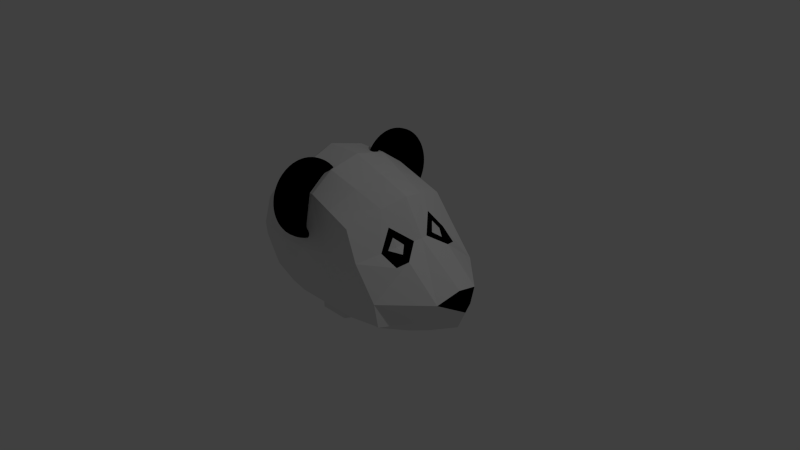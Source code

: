 # Source: Panda.blend  (saved by Blender 2.75.0; exported with 4.5.12 LTS)
import bpy
from mathutils import Matrix  # noqa: F401  (used for matrix-valued properties, if any)

bpy.ops.wm.read_factory_settings(use_empty=True)
scene = bpy.context.scene
scene.name = 'Scene'

# ---- collections
col_collection_1 = bpy.data.collections.new('Collection 1'); scene.collection.children.link(col_collection_1)

# ---- materials (node trees are filled in below, after node groups)
mat_material_001 = bpy.data.materials.new('Material.001')
mat_material_001.alpha_threshold = 0.0
mat_material_001.use_transparent_shadow = False
mat_material_001.diffuse_color = (0.0, 0.0, 0.0, 1.0)
mat_material_001.roughness = 0.5
mat_material = bpy.data.materials.new('Material')
mat_material.alpha_threshold = 0.0
mat_material.use_transparent_shadow = False
mat_material.roughness = 0.5
mat_material.line_color = (0.0, 0.0, 0.0, 1.0)
mat_material_002 = bpy.data.materials.new('Material.002')
mat_material_002.alpha_threshold = 0.0
mat_material_002.use_transparent_shadow = False
mat_material_002.diffuse_color = (0.0, 0.0, 0.0, 1.0)
mat_material_002.roughness = 0.5

# ---- material node trees

# ---- world
world_world = bpy.data.worlds.new('World'); scene.world = world_world
world_world.color = (0.05088, 0.05088, 0.05088)
world_world.use_sun_shadow = False
world_world.sun_shadow_jitter_overblur = 0.0
world_world.cycles.sampling_method = 'MANUAL'
world_world.cycles.sample_map_resolution = 256

# ---- cameras
cam_camera = bpy.data.cameras.new('Camera')
cam_camera.clip_end = 100.0
cam_camera.lens = 35.0
cam_camera.sensor_width = 32.0
cam_camera.sensor_height = 18.0
cam_camera.ortho_scale = 7.314
cam_camera.dof.focus_distance = 0.0
cam_camera.dof.aperture_fstop = 128.0

# ---- lights
light_lamp = bpy.data.lights.new('Lamp', 'POINT')
light_lamp.transmission_factor = 0.0
light_lamp.cutoff_distance = 30.0
light_lamp.energy = 100.0
light_lamp.shadow_buffer_clip_start = 1.001
light_lamp.shadow_soft_size = 0.1
light_lamp.shadow_maximum_resolution = 0.006
light_lamp.use_absolute_resolution = True
light_lamp.cycles.use_multiple_importance_sampling = False

# ---- meshes
me_cylinder = bpy.data.meshes.new('Cylinder')
me_cylinder.from_pydata([(0.0, 1.0, -1.0), (0.0, 1.0, 1.0), (0.3827, 0.9239, -1.0), (0.3827, 0.9239, 1.0), (0.7071, 0.7071, -1.0), (0.7071, 0.7071, 1.0), (0.9239, 0.3827, -1.0), (0.9239, 0.3827, 1.0), (1.0, -4.371e-08, -1.0), (1.0, -4.371e-08, 1.0), (0.9239, -0.3827, -1.0), (0.9239, -0.3827, 1.0), (0.7071, -0.7071, -1.0), (0.7071, -0.7071, 1.0), (0.3827, -0.9239, -1.0), (0.3827, -0.9239, 1.0), (1.51e-07, -1.0, -1.0), (1.51e-07, -1.0, 1.0), (-0.3827, -0.9239, -1.0), (-0.3827, -0.9239, 1.0), (-0.7071, -0.7071, -1.0), (-0.7071, -0.7071, 1.0), (-0.9239, -0.3827, -1.0), (-0.9239, -0.3827, 1.0), (-1.0, 1.192e-08, -1.0), (-1.0, 1.192e-08, 1.0), (-0.9239, 0.3827, -1.0), (-0.9239, 0.3827, 1.0), (-0.7071, 0.7071, -1.0), (-0.7071, 0.7071, 1.0), (-0.3827, 0.9239, -1.0), (-0.3827, 0.9239, 1.0), (0.0, 1.0, -0.3333), (0.0, 1.0, 0.3333), (0.3827, 0.9239, 0.3333), (0.3827, 0.9239, -0.3333), (0.7071, 0.7071, 0.3333), (0.7071, 0.7071, -0.3333), (0.9239, 0.3827, 0.3333), (0.9239, 0.3827, -0.3333), (1.0, -4.371e-08, 0.3333), (1.0, -4.371e-08, -0.3333), (0.9239, -0.3827, 0.3333), (0.9239, -0.3827, -0.3333), (0.7071, -0.7071, 0.3333), (0.7071, -0.7071, -0.3333), (0.3827, -0.9239, 0.3333), (0.3827, -0.9239, -0.3333), (1.51e-07, -1.0, 0.3333), (1.51e-07, -1.0, -0.3333), (-0.3827, -0.9239, 0.3333), (-0.3827, -0.9239, -0.3333), (-0.7071, -0.7071, 0.3333), (-0.7071, -0.7071, -0.3333), (-0.9239, -0.3827, 0.3333), (-0.9239, -0.3827, -0.3333), (-1.0, 1.192e-08, 0.3333), (-1.0, 1.192e-08, -0.3333), (-0.9239, 0.3827, 0.3333), (-0.9239, 0.3827, -0.3333), (-0.7071, 0.7071, 0.3333), (-0.7071, 0.7071, -0.3333), (-0.3827, 0.9239, 0.3333), (-0.3827, 0.9239, -0.3333), (0.3154, 0.7614, 1.0), (6.551e-09, 0.8241, 1.0), (0.5828, 0.5828, 1.0), (0.7614, 0.3154, 1.0), (0.8241, -3.383e-08, 1.0), (0.7614, -0.3154, 1.0), (0.5828, -0.5828, 1.0), (0.3154, -0.7614, 1.0), (1.31e-07, -0.8241, 1.0), (-0.3154, -0.7614, 1.0), (-0.5828, -0.5828, 1.0), (-0.7614, -0.3154, 1.0), (-0.8241, 1.156e-08, 1.0), (-0.7614, 0.3154, 1.0), (-0.5828, 0.5828, 1.0), (-0.3154, 0.7614, 1.0), (0.2998, 0.7247, -0.189), (-0.0004758, 0.7844, -0.189), (0.5544, 0.5546, -0.189), (0.7245, 0.3, -0.189), (0.7842, -0.0002535, -0.189), (0.7245, -0.3005, -0.189), (0.5544, -0.5551, -0.189), (0.2998, -0.7252, -0.189), (-0.0004756, -0.7849, -0.189), (-0.3008, -0.7252, -0.189), (-0.5553, -0.5551, -0.189), (-0.7254, -0.3005, -0.189), (-0.7852, -0.0002534, -0.189), (-0.7254, 0.3, -0.189), (-0.5553, 0.5546, -0.189), (-0.3008, 0.7247, -0.189), (0.2226, 0.5383, -0.189), (-0.0004757, 0.5826, -0.189), (0.4117, 0.4119, -0.189), (0.538, 0.2228, -0.189), (0.5824, -0.0002534, -0.189), (0.538, -0.2233, -0.189), (0.4117, -0.4124, -0.189), (0.2226, -0.5388, -0.189), (-0.0004757, -0.5831, -0.189), (-0.2235, -0.5388, -0.189), (-0.4126, -0.4124, -0.189), (-0.539, -0.2233, -0.189), (-0.5834, -0.0002534, -0.189), (-0.539, 0.2228, -0.189), (-0.4126, 0.4119, -0.189), (-0.2235, 0.5383, -0.189)], [], [(33, 1, 3, 34), (34, 3, 5, 36), (36, 5, 7, 38), (38, 7, 9, 40), (40, 9, 11, 42), (42, 11, 13, 44), (44, 13, 15, 46), (46, 15, 17, 48), (48, 17, 19, 50), (50, 19, 21, 52), (52, 21, 23, 54), (54, 23, 25, 56), (56, 25, 27, 58), (58, 27, 29, 60), (5, 3, 64, 66), (62, 31, 1, 33), (60, 29, 31, 62), (0, 2, 4, 6, 8, 10, 12, 14, 16, 18, 20, 22, 24, 26, 28, 30), (28, 61, 63, 30), (61, 60, 62, 63), (30, 63, 32, 0), (63, 62, 33, 32), (26, 59, 61, 28), (59, 58, 60, 61), (24, 57, 59, 26), (57, 56, 58, 59), (22, 55, 57, 24), (55, 54, 56, 57), (20, 53, 55, 22), (53, 52, 54, 55), (18, 51, 53, 20), (51, 50, 52, 53), (16, 49, 51, 18), (49, 48, 50, 51), (14, 47, 49, 16), (47, 46, 48, 49), (12, 45, 47, 14), (45, 44, 46, 47), (10, 43, 45, 12), (43, 42, 44, 45), (8, 41, 43, 10), (41, 40, 42, 43), (6, 39, 41, 8), (39, 38, 40, 41), (4, 37, 39, 6), (37, 36, 38, 39), (2, 35, 37, 4), (35, 34, 36, 37), (0, 32, 35, 2), (32, 33, 34, 35), (69, 68, 84, 85), (15, 13, 70, 71), (25, 23, 75, 76), (11, 9, 68, 69), (21, 19, 73, 74), (31, 29, 78, 79), (7, 5, 66, 67), (17, 15, 71, 72), (3, 1, 65, 64), (27, 25, 76, 77), (13, 11, 69, 70), (23, 21, 74, 75), (1, 31, 79, 65), (9, 7, 67, 68), (19, 17, 72, 73), (29, 27, 77, 78), (90, 89, 105, 106), (77, 76, 92, 93), (70, 69, 85, 86), (78, 77, 93, 94), (71, 70, 86, 87), (79, 78, 94, 95), (72, 71, 87, 88), (64, 65, 81, 80), (65, 79, 95, 81), (73, 72, 88, 89), (66, 64, 80, 82), (74, 73, 89, 90), (67, 66, 82, 83), (75, 74, 90, 91), (68, 67, 83, 84), (76, 75, 91, 92), (96, 97, 111, 110, 109, 108, 107, 106, 105, 104, 103, 102, 101, 100, 99, 98), (83, 82, 98, 99), (91, 90, 106, 107), (84, 83, 99, 100), (92, 91, 107, 108), (85, 84, 100, 101), (93, 92, 108, 109), (86, 85, 101, 102), (94, 93, 109, 110), (87, 86, 102, 103), (95, 94, 110, 111), (88, 87, 103, 104), (80, 81, 97, 96), (81, 95, 111, 97), (89, 88, 104, 105), (82, 80, 96, 98)])
me_cylinder.polygons.foreach_set('use_smooth', [True] * 98)
me_cylinder.materials.append(mat_material_001)
me_cylinder.use_remesh_preserve_volume = False
me_cylinder.use_remesh_preserve_attributes = False
me_cylinder.use_mirror_vertex_groups = False
me_cylinder.update()
me_cube = bpy.data.meshes.new('Cube')
me_cube.from_pydata([(0.8674, -0.5863, -0.5029), (0.611, -0.754, 0.7618), (1.005, -0.806, -0.3026), (0.7545, -0.8077, 0.4024), (1.023, -6.695e-08, -0.6952), (0.9802, -0.2668, -0.6054), (0.7648, -5.472e-07, 1.017), (0.7036, -0.3243, 0.9235), (0.478, -0.8574, -0.00286), (0.6288, -0.3502, -0.6312), (0.5849, 2.613e-08, -0.7288), (0.3773, -0.8648, 0.3697), (0.4676, -0.8054, -0.3179), (0.3899, -0.7422, 0.8789), (1.36, -2.269e-07, -0.4193), (1.105, -0.369, -0.3724), (0.9461, -4.208e-07, 0.5547), (0.8849, -0.3275, 0.5196), (0.1623, -0.6398, -0.55), (0.1688, -0.7305, 0.996), (0.1666, -0.8047, -0.3333), (0.1649, -0.9219, 0.337), (0.1674, -2.064e-07, 1.316), (0.1674, -0.4219, 1.222), (0.3001, 1.192e-07, -0.7624), (0.201, -0.3598, -0.7304), (0.9736, -0.8202, -0.005719), (0.5391, -0.6633, -0.5265), (1.49, -3.296e-07, -0.002092), (1.337, -0.3185, -0.002092), (0.4355, -0.3731, 1.073), (0.4661, -3.768e-07, 1.167), (0.1658, -0.8946, 0.0), (0.8388, -0.3267, 0.6223), (0.8577, -0.4278, 0.4951), (0.954, -0.3265, 0.4594), (0.9015, -0.235, 0.5291), (0.8404, -0.5165, 0.4796), (1.025, -0.3254, 0.3972), (0.7902, -0.3258, 0.7306), (0.9264, -0.1039, 0.5434), (0.9884, -0.4761, 0.357), (1.44, -2.902e-07, -0.1623), (1.372, -3.452e-07, 0.09328), (-0.1182, -0.6398, -0.55), (-0.1118, -0.7305, 0.996), (-0.114, -0.8047, -0.3333), (-0.1156, -0.9219, 0.337), (-0.1726, -2.064e-07, 1.316), (-0.1132, -0.4219, 1.222), (-0.1505, 1.192e-07, -0.7624), (-0.08436, -0.3598, -0.7304), (-0.1148, -0.8946, 0.0), (-0.3662, -0.6213, -0.4173), (-0.3609, -0.6954, 0.8455), (-0.3627, -0.756, -0.2404), (-0.364, -0.8517, 0.3072), (-0.362, 0.0007606, 1.107), (-0.362, -0.4433, 1.03), (-0.3662, 0.001704, -0.5909), (-0.3662, -0.4528, -0.5047), (-0.3634, -0.8294, 0.03192), (-0.5515, -0.5854, -0.1908), (-0.5483, -0.6311, 0.5885), (-0.5494, -0.6685, -0.08156), (-0.5502, -0.7275, 0.2563), (-0.549, 0.000193, 0.7498), (-0.549, -0.4755, 0.7026), (-0.5515, 0.000441, -0.2978), (-0.5515, -0.4814, -0.2447), (-0.5498, -0.7138, 0.08645), (-0.6131, -0.5146, 0.04522), (-0.612, -0.5307, 0.3208), (-0.6124, -0.544, 0.08383), (-0.6126, -0.5649, 0.2033), (-0.6122, 0.002471, 0.3778), (-0.6122, -0.4757, 0.3611), (-0.6131, -0.002359, 0.00735), (-0.6131, -0.4778, 0.02615), (-0.6125, -0.56, 0.1432), (0.201, -0.3598, -0.9092), (0.3001, 1.192e-07, -0.9412), (-0.08436, -0.3598, -0.9092), (-0.1505, 1.192e-07, -0.9412)], [], [(39, 7, 1, 3, 37), (6, 31, 30, 7), (5, 15, 2, 0), (29, 38, 41, 37, 3, 26), (28, 43, 29), (4, 14, 15, 5), (4, 5, 9, 10), (2, 26, 8, 12), (0, 2, 12, 27), (7, 30, 13, 1), (16, 6, 7, 39, 40), (3, 1, 13, 11), (26, 3, 11, 8), (10, 9, 25, 24), (31, 22, 23, 30), (8, 11, 21, 32), (27, 12, 20, 18), (11, 13, 19, 21), (30, 23, 19, 13), (9, 27, 18, 25), (12, 8, 32, 20), (5, 0, 27, 9), (14, 42, 29, 15), (15, 29, 26, 2), (17, 33, 34), (36, 33, 17), (35, 17, 34), (35, 36, 17), (33, 39, 37, 34), (40, 39, 33, 36), (38, 40, 36, 35), (38, 35, 34, 37, 41), (42, 28, 29), (43, 16, 40, 38, 29), (18, 20, 46, 44), (32, 21, 47, 52), (23, 22, 48, 49), (25, 18, 44, 51), (21, 19, 45, 47), (20, 32, 52, 46), (50, 24, 81, 83), (19, 23, 49, 45), (52, 47, 56, 61), (45, 49, 58, 54), (44, 46, 55, 53), (49, 48, 57, 58), (51, 44, 53, 60), (47, 45, 54, 56), (46, 52, 61, 55), (50, 51, 60, 59), (58, 57, 66, 67), (60, 53, 62, 69), (56, 54, 63, 65), (55, 61, 70, 64), (59, 60, 69, 68), (61, 56, 65, 70), (54, 58, 67, 63), (53, 55, 64, 62), (69, 62, 71, 78), (65, 63, 72, 74), (64, 70, 79, 73), (68, 69, 78, 77), (70, 65, 74, 79), (63, 67, 76, 72), (62, 64, 73, 71), (67, 66, 75, 76), (78, 71, 73, 79, 74, 72, 76, 75, 77), (81, 80, 82, 83), (25, 51, 82, 80), (24, 25, 80, 81), (51, 50, 83, 82)])
me_cube.polygons.foreach_set('material_index', [0, 0, 0, 0, 1, 0, 0, 0, 0, 0, 0, 0, 0, 0, 0, 0, 0, 0, 0, 0, 0, 0, 0, 0, 0, 0, 0, 0, 1, 1, 1, 1, 1, 0, 0, 0, 0, 0, 0, 0, 0, 0, 0, 0, 0, 0, 0, 0, 0, 0, 0, 0, 0, 0, 0, 0, 0, 0, 0, 0, 0, 0, 0, 0, 0, 0, 0, 0, 0, 0, 0])
me_cube.materials.append(mat_material)
me_cube.materials.append(mat_material_001)
me_cube.use_remesh_preserve_volume = False
me_cube.use_remesh_preserve_attributes = False
me_cube.use_mirror_vertex_groups = False
me_cube.update()
me_cylinder_001 = bpy.data.meshes.new('Cylinder.001')
me_cylinder_001.from_pydata([(0.0, 1.0, -1.0), (0.0, 1.0, 1.0), (0.3827, 0.9239, -1.0), (0.3827, 0.9239, 1.0), (0.7071, 0.7071, -1.0), (0.7071, 0.7071, 1.0), (0.9239, 0.3827, -1.0), (0.9239, 0.3827, 1.0), (1.0, -4.371e-08, -1.0), (1.0, -4.371e-08, 1.0), (0.9239, -0.3827, -1.0), (0.9239, -0.3827, 1.0), (0.7071, -0.7071, -1.0), (0.7071, -0.7071, 1.0), (0.3827, -0.9239, -1.0), (0.3827, -0.9239, 1.0), (1.51e-07, -1.0, -1.0), (1.51e-07, -1.0, 1.0), (-0.3827, -0.9239, -1.0), (-0.3827, -0.9239, 1.0), (-0.7071, -0.7071, -1.0), (-0.7071, -0.7071, 1.0), (-0.9239, -0.3827, -1.0), (-0.9239, -0.3827, 1.0), (-1.0, 1.192e-08, -1.0), (-1.0, 1.192e-08, 1.0), (-0.9239, 0.3827, -1.0), (-0.9239, 0.3827, 1.0), (-0.7071, 0.7071, -1.0), (-0.7071, 0.7071, 1.0), (-0.3827, 0.9239, -1.0), (-0.3827, 0.9239, 1.0), (0.0, 1.0, -0.3333), (0.0, 1.0, 0.3333), (0.3827, 0.9239, 0.3333), (0.3827, 0.9239, -0.3333), (0.7071, 0.7071, 0.3333), (0.7071, 0.7071, -0.3333), (0.9239, 0.3827, 0.3333), (0.9239, 0.3827, -0.3333), (1.0, -4.371e-08, 0.3333), (1.0, -4.371e-08, -0.3333), (0.9239, -0.3827, 0.3333), (0.9239, -0.3827, -0.3333), (0.7071, -0.7071, 0.3333), (0.7071, -0.7071, -0.3333), (0.3827, -0.9239, 0.3333), (0.3827, -0.9239, -0.3333), (1.51e-07, -1.0, 0.3333), (1.51e-07, -1.0, -0.3333), (-0.3827, -0.9239, 0.3333), (-0.3827, -0.9239, -0.3333), (-0.7071, -0.7071, 0.3333), (-0.7071, -0.7071, -0.3333), (-0.9239, -0.3827, 0.3333), (-0.9239, -0.3827, -0.3333), (-1.0, 1.192e-08, 0.3333), (-1.0, 1.192e-08, -0.3333), (-0.9239, 0.3827, 0.3333), (-0.9239, 0.3827, -0.3333), (-0.7071, 0.7071, 0.3333), (-0.7071, 0.7071, -0.3333), (-0.3827, 0.9239, 0.3333), (-0.3827, 0.9239, -0.3333), (0.3154, 0.7614, 1.0), (6.551e-09, 0.8241, 1.0), (0.5828, 0.5828, 1.0), (0.7614, 0.3154, 1.0), (0.8241, -3.383e-08, 1.0), (0.7614, -0.3154, 1.0), (0.5828, -0.5828, 1.0), (0.3154, -0.7614, 1.0), (1.31e-07, -0.8241, 1.0), (-0.3154, -0.7614, 1.0), (-0.5828, -0.5828, 1.0), (-0.7614, -0.3154, 1.0), (-0.8241, 1.156e-08, 1.0), (-0.7614, 0.3154, 1.0), (-0.5828, 0.5828, 1.0), (-0.3154, 0.7614, 1.0), (0.2998, 0.7247, -0.189), (-0.0004758, 0.7844, -0.189), (0.5544, 0.5546, -0.189), (0.7245, 0.3, -0.189), (0.7842, -0.0002535, -0.189), (0.7245, -0.3005, -0.189), (0.5544, -0.5551, -0.189), (0.2998, -0.7252, -0.189), (-0.0004756, -0.7849, -0.189), (-0.3008, -0.7252, -0.189), (-0.5553, -0.5551, -0.189), (-0.7254, -0.3005, -0.189), (-0.7852, -0.0002534, -0.189), (-0.7254, 0.3, -0.189), (-0.5553, 0.5546, -0.189), (-0.3008, 0.7247, -0.189), (0.2226, 0.5383, -0.189), (-0.0004757, 0.5826, -0.189), (0.4117, 0.4119, -0.189), (0.538, 0.2228, -0.189), (0.5824, -0.0002534, -0.189), (0.538, -0.2233, -0.189), (0.4117, -0.4124, -0.189), (0.2226, -0.5388, -0.189), (-0.0004757, -0.5831, -0.189), (-0.2235, -0.5388, -0.189), (-0.4126, -0.4124, -0.189), (-0.539, -0.2233, -0.189), (-0.5834, -0.0002534, -0.189), (-0.539, 0.2228, -0.189), (-0.4126, 0.4119, -0.189), (-0.2235, 0.5383, -0.189)], [], [(33, 1, 3, 34), (34, 3, 5, 36), (36, 5, 7, 38), (38, 7, 9, 40), (40, 9, 11, 42), (42, 11, 13, 44), (44, 13, 15, 46), (46, 15, 17, 48), (48, 17, 19, 50), (50, 19, 21, 52), (52, 21, 23, 54), (54, 23, 25, 56), (56, 25, 27, 58), (58, 27, 29, 60), (5, 3, 64, 66), (62, 31, 1, 33), (60, 29, 31, 62), (0, 2, 4, 6, 8, 10, 12, 14, 16, 18, 20, 22, 24, 26, 28, 30), (28, 61, 63, 30), (61, 60, 62, 63), (30, 63, 32, 0), (63, 62, 33, 32), (26, 59, 61, 28), (59, 58, 60, 61), (24, 57, 59, 26), (57, 56, 58, 59), (22, 55, 57, 24), (55, 54, 56, 57), (20, 53, 55, 22), (53, 52, 54, 55), (18, 51, 53, 20), (51, 50, 52, 53), (16, 49, 51, 18), (49, 48, 50, 51), (14, 47, 49, 16), (47, 46, 48, 49), (12, 45, 47, 14), (45, 44, 46, 47), (10, 43, 45, 12), (43, 42, 44, 45), (8, 41, 43, 10), (41, 40, 42, 43), (6, 39, 41, 8), (39, 38, 40, 41), (4, 37, 39, 6), (37, 36, 38, 39), (2, 35, 37, 4), (35, 34, 36, 37), (0, 32, 35, 2), (32, 33, 34, 35), (69, 68, 84, 85), (15, 13, 70, 71), (25, 23, 75, 76), (11, 9, 68, 69), (21, 19, 73, 74), (31, 29, 78, 79), (7, 5, 66, 67), (17, 15, 71, 72), (3, 1, 65, 64), (27, 25, 76, 77), (13, 11, 69, 70), (23, 21, 74, 75), (1, 31, 79, 65), (9, 7, 67, 68), (19, 17, 72, 73), (29, 27, 77, 78), (90, 89, 105, 106), (77, 76, 92, 93), (70, 69, 85, 86), (78, 77, 93, 94), (71, 70, 86, 87), (79, 78, 94, 95), (72, 71, 87, 88), (64, 65, 81, 80), (65, 79, 95, 81), (73, 72, 88, 89), (66, 64, 80, 82), (74, 73, 89, 90), (67, 66, 82, 83), (75, 74, 90, 91), (68, 67, 83, 84), (76, 75, 91, 92), (96, 97, 111, 110, 109, 108, 107, 106, 105, 104, 103, 102, 101, 100, 99, 98), (83, 82, 98, 99), (91, 90, 106, 107), (84, 83, 99, 100), (92, 91, 107, 108), (85, 84, 100, 101), (93, 92, 108, 109), (86, 85, 101, 102), (94, 93, 109, 110), (87, 86, 102, 103), (95, 94, 110, 111), (88, 87, 103, 104), (80, 81, 97, 96), (81, 95, 111, 97), (89, 88, 104, 105), (82, 80, 96, 98)])
me_cylinder_001.polygons.foreach_set('use_smooth', [True] * 98)
me_cylinder_001.materials.append(mat_material_002)
me_cylinder_001.use_remesh_preserve_volume = False
me_cylinder_001.use_remesh_preserve_attributes = False
me_cylinder_001.use_mirror_vertex_groups = False
me_cylinder_001.update()

# ---- objects
ob_cylinder = bpy.data.objects.new('Cylinder', me_cylinder)
ob_cube = bpy.data.objects.new('Cube', me_cube)
ob_lamp = bpy.data.objects.new('Lamp', light_lamp)
ob_camera = bpy.data.objects.new('Camera', cam_camera)
ob_cylinder_001 = bpy.data.objects.new('Cylinder.001', me_cylinder_001)

# ---- transforms, parenting, visibility, modifiers, constraints
ob_cylinder.location = (-0.2892, -0.7678, 0.9512)
ob_cylinder.rotation_euler = (0.01463, 1.469, 0.01271)
ob_cylinder.scale = (0.5064, 0.5064, 0.05064)
ob_cylinder.lineart.crease_threshold = 0.0
_m = ob_cylinder.modifiers.new('Subsurf', 'SUBSURF')
_m.uv_smooth = 'PRESERVE_CORNERS'
_m.quality = 2
_m.show_only_control_edges = False
ob_cube.location = (-0.505, 0.0, 0.0)
ob_cube.scale = (1.468, 1.0, 1.0)
ob_cube.lock_rotations_4d = False
ob_cube.empty_display_type = 'ARROWS'
ob_cube.lineart.crease_threshold = 0.0
_m = ob_cube.modifiers.new('Mirror', 'MIRROR')
_m.use_axis = (False, True, False)
ob_lamp.location = (4.076, 1.005, 5.904)
ob_lamp.rotation_euler = (0.6503, 0.05522, 1.866)
ob_lamp.lock_rotations_4d = False
ob_lamp.empty_display_type = 'ARROWS'
ob_lamp.color = (0.0, 0.0, 0.0, 0.0)
ob_lamp.lineart.crease_threshold = 0.0
ob_camera.location = (7.481, -6.508, 5.344)
ob_camera.rotation_euler = (1.109, 0.01082, 0.8149)
ob_camera.lock_rotations_4d = False
ob_camera.empty_display_type = 'ARROWS'
ob_camera.color = (0.0, 0.0, 0.0, 0.0)
ob_camera.display_type = 'WIRE'
ob_camera.lineart.crease_threshold = 0.0
ob_cylinder_001.location = (-0.2892, 0.6661, 0.9512)
ob_cylinder_001.rotation_euler = (0.01463, 1.469, 0.01271)
ob_cylinder_001.scale = (0.5064, 0.5064, 0.05064)
ob_cylinder_001.lineart.crease_threshold = 0.0
_m = ob_cylinder_001.modifiers.new('Subsurf', 'SUBSURF')
_m.uv_smooth = 'PRESERVE_CORNERS'
_m.quality = 2
_m.show_only_control_edges = False

# ---- collection membership
col_collection_1.objects.link(ob_cylinder)
col_collection_1.objects.link(ob_cube)
col_collection_1.objects.link(ob_lamp)
col_collection_1.objects.link(ob_camera)
col_collection_1.objects.link(ob_cylinder_001)

# ---- scene / render settings (as saved in the file)
scene.camera = ob_camera
scene.frame_start = 1; scene.frame_end = 250; scene.frame_set(1)
scene.render.engine = 'BLENDER_EEVEE_NEXT'
scene.render.resolution_percentage = 50
scene.render.dither_intensity = 0.0
scene.cycles.use_denoising = False
scene.cycles.samples = 10
scene.cycles.sampling_pattern = 'TABULATED_SOBOL'
scene.cycles.light_sampling_threshold = 0.0
scene.cycles.use_adaptive_sampling = False
scene.cycles.use_light_tree = False
scene.cycles.blur_glossy = 0.0
scene.cycles.pixel_filter_type = 'GAUSSIAN'
scene.cycles.sample_clamp_indirect = 0.0
scene.view_settings.view_transform = 'Standard'
bpy.context.view_layer.update()
